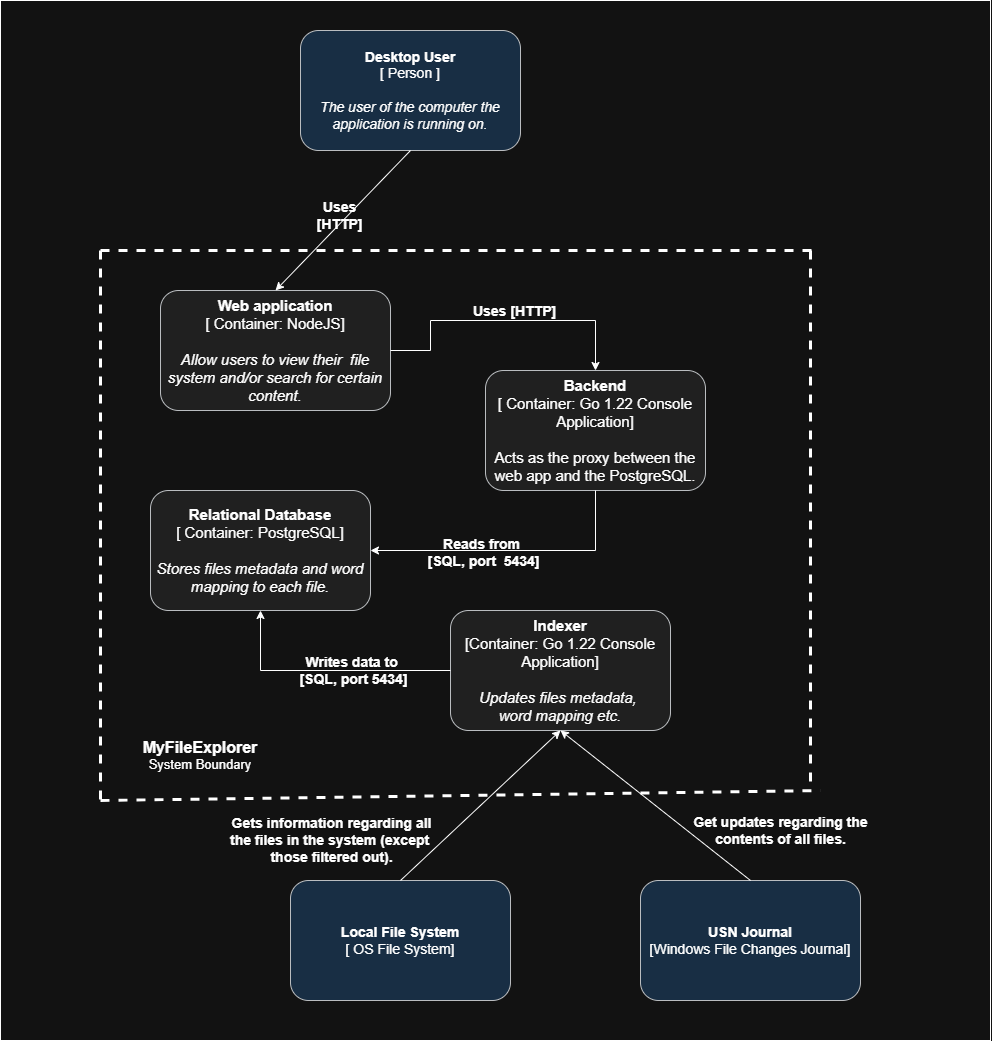

The diagram above was exported from draw.io. Its source (the exported page's mxGraphModel, read from the mxfile embedded in the PNG):
<mxGraphModel dx="3285" dy="2098" grid="1" gridSize="10" guides="1" tooltips="1" connect="1" arrows="1" fold="1" page="1" pageScale="1" pageWidth="850" pageHeight="1100" math="0" shadow="0">
  <root>
    <mxCell id="0" />
    <mxCell id="1" parent="0" />
    <mxCell id="62" value="" style="rounded=0;whiteSpace=wrap;html=1;" parent="1" vertex="1">
      <mxGeometry x="-60" y="-90" width="990" height="1040" as="geometry" />
    </mxCell>
    <mxCell id="9" value="&lt;b style=&quot;font-size: 15px;&quot;&gt;&lt;font style=&quot;font-size: 15px;&quot;&gt;Web application&lt;/font&gt;&lt;/b&gt;&lt;div style=&quot;font-size: 15px;&quot;&gt;&lt;font style=&quot;font-size: 15px;&quot;&gt;[ Container: NodeJS]&lt;/font&gt;&lt;/div&gt;&lt;div style=&quot;font-size: 15px;&quot;&gt;&lt;font style=&quot;font-size: 15px;&quot;&gt;&lt;br&gt;&lt;/font&gt;&lt;/div&gt;&lt;div style=&quot;font-size: 15px;&quot;&gt;&lt;i style=&quot;&quot;&gt;&lt;font style=&quot;font-size: 15px;&quot;&gt;Allow users to view their&amp;nbsp; file system and/or search for certain content.&lt;/font&gt;&lt;/i&gt;&lt;/div&gt;" style="rounded=1;whiteSpace=wrap;html=1;fillColor=#eeeeee;strokeColor=#36393d;" parent="1" vertex="1">
      <mxGeometry x="100" y="200" width="230" height="120" as="geometry" />
    </mxCell>
    <mxCell id="10" value="&lt;b style=&quot;font-size: 14px;&quot;&gt;&lt;font style=&quot;font-size: 14px;&quot;&gt;Desktop User&lt;br&gt;&lt;/font&gt;&lt;/b&gt;&lt;div style=&quot;font-size: 14px;&quot;&gt;&lt;font style=&quot;font-size: 14px;&quot;&gt;[ Person ]&lt;/font&gt;&lt;/div&gt;&lt;div style=&quot;font-size: 14px;&quot;&gt;&lt;font style=&quot;font-size: 14px;&quot;&gt;&lt;br&gt;&lt;/font&gt;&lt;/div&gt;&lt;div style=&quot;font-size: 14px;&quot;&gt;&lt;i style=&quot;&quot;&gt;&lt;font style=&quot;font-size: 14px;&quot;&gt;The user of the computer the application is running on.&lt;/font&gt;&lt;/i&gt;&lt;/div&gt;" style="rounded=1;whiteSpace=wrap;html=1;fillColor=#cce5ff;strokeColor=#36393d;" parent="1" vertex="1">
      <mxGeometry x="240" y="-60" width="220" height="120" as="geometry" />
    </mxCell>
    <mxCell id="11" value="" style="endArrow=classic;html=1;rounded=0;exitX=0.5;exitY=1;exitDx=0;exitDy=0;entryX=0.5;entryY=0;entryDx=0;entryDy=0;" parent="1" source="10" target="9" edge="1">
      <mxGeometry width="50" height="50" relative="1" as="geometry">
        <mxPoint x="770" y="220" as="sourcePoint" />
        <mxPoint x="780" y="300" as="targetPoint" />
      </mxGeometry>
    </mxCell>
    <mxCell id="12" value="&lt;font style=&quot;font-size: 14px;&quot;&gt;Uses&lt;br style=&quot;font-size: 14px;&quot;&gt;[HTTP]&lt;/font&gt;" style="edgeLabel;html=1;align=center;verticalAlign=middle;resizable=0;points=[];fontSize=14;labelBackgroundColor=none;fontStyle=1;fontColor=default;" parent="11" vertex="1" connectable="0">
      <mxGeometry x="0.0329" y="-4" relative="1" as="geometry">
        <mxPoint y="-5" as="offset" />
      </mxGeometry>
    </mxCell>
    <mxCell id="15" value="&lt;font style=&quot;font-size: 15px;&quot;&gt;&lt;b style=&quot;&quot;&gt;Relational Database&lt;/b&gt;&lt;br&gt;&lt;/font&gt;&lt;div style=&quot;font-size: 15px;&quot;&gt;&lt;font style=&quot;font-size: 15px;&quot;&gt;[ Container: PostgreSQL]&lt;/font&gt;&lt;/div&gt;&lt;div style=&quot;font-size: 15px;&quot;&gt;&lt;font style=&quot;font-size: 15px;&quot;&gt;&lt;br&gt;&lt;/font&gt;&lt;/div&gt;&lt;div style=&quot;font-size: 15px;&quot;&gt;&lt;i&gt;&lt;font style=&quot;font-size: 15px;&quot;&gt;Stores files metadata and word&lt;/font&gt;&lt;/i&gt;&lt;/div&gt;&lt;div style=&quot;font-size: 15px;&quot;&gt;&lt;i&gt;&lt;font style=&quot;font-size: 15px;&quot;&gt;mapping to each file.&lt;/font&gt;&lt;/i&gt;&lt;/div&gt;" style="rounded=1;whiteSpace=wrap;html=1;fillColor=#eeeeee;strokeColor=#36393d;" parent="1" vertex="1">
      <mxGeometry x="90" y="400" width="220" height="120" as="geometry" />
    </mxCell>
    <mxCell id="18" value="&lt;font style=&quot;font-size: 15px;&quot;&gt;&lt;span style=&quot;background-color: initial;&quot;&gt;&lt;b style=&quot;&quot;&gt;Indexer&lt;br&gt;&lt;/b&gt;[Container: Go 1.22 Console&lt;br&gt;Application]&lt;/span&gt;&lt;br&gt;&lt;/font&gt;&lt;div style=&quot;font-size: 15px;&quot;&gt;&lt;font style=&quot;font-size: 15px;&quot;&gt;&lt;br&gt;&lt;/font&gt;&lt;/div&gt;&lt;div style=&quot;font-size: 15px;&quot;&gt;&lt;i&gt;&lt;font style=&quot;font-size: 15px;&quot;&gt;Updates files metadata,&amp;nbsp;&lt;/font&gt;&lt;/i&gt;&lt;/div&gt;&lt;div style=&quot;font-size: 15px;&quot;&gt;&lt;i&gt;&lt;font style=&quot;font-size: 15px;&quot;&gt;word mapping etc.&lt;/font&gt;&lt;/i&gt;&lt;/div&gt;" style="rounded=1;whiteSpace=wrap;html=1;fillColor=#eeeeee;strokeColor=#36393d;" parent="1" vertex="1">
      <mxGeometry x="390" y="520" width="220" height="120" as="geometry" />
    </mxCell>
    <mxCell id="19" value="&lt;b style=&quot;font-size: 14px;&quot;&gt;&lt;font style=&quot;font-size: 14px;&quot;&gt;Local File System&lt;br&gt;&lt;/font&gt;&lt;/b&gt;&lt;div style=&quot;font-size: 14px;&quot;&gt;[ OS File System]&lt;/div&gt;" style="rounded=1;whiteSpace=wrap;html=1;fillColor=#cce5ff;strokeColor=#36393d;" parent="1" vertex="1">
      <mxGeometry x="230" y="790" width="220" height="120" as="geometry" />
    </mxCell>
    <mxCell id="21" value="&lt;br&gt;&lt;br&gt;" style="endArrow=classic;html=1;rounded=0;exitX=0.5;exitY=0;exitDx=0;exitDy=0;entryX=0.5;entryY=1;entryDx=0;entryDy=0;" parent="1" source="19" target="18" edge="1">
      <mxGeometry width="50" height="50" relative="1" as="geometry">
        <mxPoint x="590" y="630" as="sourcePoint" />
        <mxPoint x="490" y="760" as="targetPoint" />
      </mxGeometry>
    </mxCell>
    <mxCell id="23" value="&lt;font style=&quot;font-size: 14px;&quot;&gt;&lt;b style=&quot;font-size: 14px;&quot;&gt;Gets information regarding all&lt;br style=&quot;font-size: 14px;&quot;&gt;the files in the system (except&amp;nbsp;&lt;br style=&quot;font-size: 14px;&quot;&gt;those filtered out).&lt;/b&gt;&lt;/font&gt;" style="edgeLabel;html=1;align=center;verticalAlign=middle;resizable=0;points=[];labelBackgroundColor=none;fontSize=14;fontColor=default;" parent="21" vertex="1" connectable="0">
      <mxGeometry x="0.1533" relative="1" as="geometry">
        <mxPoint x="-162" y="46" as="offset" />
      </mxGeometry>
    </mxCell>
    <mxCell id="25" value="" style="endArrow=none;dashed=1;html=1;rounded=0;strokeWidth=3;" parent="1" edge="1">
      <mxGeometry width="50" height="50" relative="1" as="geometry">
        <mxPoint x="40" y="160" as="sourcePoint" />
        <mxPoint x="760" y="160" as="targetPoint" />
      </mxGeometry>
    </mxCell>
    <mxCell id="26" value="" style="endArrow=none;dashed=1;html=1;rounded=0;strokeWidth=3;" parent="1" edge="1">
      <mxGeometry width="50" height="50" relative="1" as="geometry">
        <mxPoint x="40" y="160" as="sourcePoint" />
        <mxPoint x="40" y="710" as="targetPoint" />
      </mxGeometry>
    </mxCell>
    <mxCell id="27" value="" style="endArrow=none;dashed=1;html=1;rounded=0;strokeWidth=3;" parent="1" edge="1">
      <mxGeometry width="50" height="50" relative="1" as="geometry">
        <mxPoint x="40" y="710" as="sourcePoint" />
        <mxPoint x="760" y="700" as="targetPoint" />
      </mxGeometry>
    </mxCell>
    <mxCell id="28" value="" style="endArrow=none;dashed=1;html=1;rounded=0;strokeWidth=3;" parent="1" edge="1">
      <mxGeometry width="50" height="50" relative="1" as="geometry">
        <mxPoint x="750" y="160" as="sourcePoint" />
        <mxPoint x="750" y="700" as="targetPoint" />
      </mxGeometry>
    </mxCell>
    <mxCell id="32" value="&lt;font style=&quot;font-size: 16px;&quot;&gt;&lt;b&gt;MyFileExplorer&lt;/b&gt;&lt;/font&gt;&lt;br&gt;&lt;font style=&quot;font-size: 13px;&quot;&gt;System Boundary&lt;/font&gt;" style="text;html=1;strokeColor=none;fillColor=none;align=center;verticalAlign=middle;whiteSpace=wrap;rounded=0;" parent="1" vertex="1">
      <mxGeometry x="60" y="650" width="160" height="30" as="geometry" />
    </mxCell>
    <mxCell id="33" value="&lt;span style=&quot;font-size: 14px; background-color: initial;&quot;&gt;&lt;b&gt;USN Journal&lt;br&gt;&lt;/b&gt;[Windows File Changes Journal]&lt;/span&gt;" style="rounded=1;whiteSpace=wrap;html=1;fillColor=#cce5ff;strokeColor=#36393d;" parent="1" vertex="1">
      <mxGeometry x="580" y="790" width="220" height="120" as="geometry" />
    </mxCell>
    <mxCell id="34" value="" style="endArrow=classic;html=1;rounded=0;exitX=0.5;exitY=0;exitDx=0;exitDy=0;entryX=0.5;entryY=1;entryDx=0;entryDy=0;" parent="1" source="33" target="18" edge="1">
      <mxGeometry width="50" height="50" relative="1" as="geometry">
        <mxPoint x="610" y="700" as="sourcePoint" />
        <mxPoint x="790" y="830" as="targetPoint" />
      </mxGeometry>
    </mxCell>
    <mxCell id="35" value="&lt;font style=&quot;font-size: 14px;&quot;&gt;Get updates regarding the&lt;br style=&quot;font-size: 14px;&quot;&gt;contents of all files.&lt;/font&gt;" style="edgeLabel;html=1;align=center;verticalAlign=middle;resizable=0;points=[];labelBackgroundColor=none;fontColor=default;fontSize=14;fontStyle=1" parent="34" vertex="1" connectable="0">
      <mxGeometry x="0.0154" y="3" relative="1" as="geometry">
        <mxPoint x="128" y="23" as="offset" />
      </mxGeometry>
    </mxCell>
    <mxCell id="42" value="" style="endArrow=classic;html=1;rounded=0;exitX=0;exitY=0.5;exitDx=0;exitDy=0;entryX=0.5;entryY=1;entryDx=0;entryDy=0;" parent="1" source="18" target="15" edge="1">
      <mxGeometry width="50" height="50" relative="1" as="geometry">
        <mxPoint x="370" y="590" as="sourcePoint" />
        <mxPoint x="190" y="520" as="targetPoint" />
        <Array as="points">
          <mxPoint x="200" y="580" />
        </Array>
      </mxGeometry>
    </mxCell>
    <mxCell id="57" value="&lt;font style=&quot;font-size: 14px;&quot;&gt;&lt;b style=&quot;font-size: 14px;&quot;&gt;Writes data to&amp;nbsp;&lt;br style=&quot;border-color: var(--border-color); font-size: 14px;&quot;&gt;[SQL, port 5434]&lt;/b&gt;&lt;/font&gt;" style="edgeLabel;html=1;align=center;verticalAlign=middle;resizable=0;points=[];labelBackgroundColor=none;fontColor=default;fontSize=14;" parent="42" vertex="1" connectable="0">
      <mxGeometry x="-0.2105" y="-1" relative="1" as="geometry">
        <mxPoint as="offset" />
      </mxGeometry>
    </mxCell>
    <mxCell id="44" value="&lt;font style=&quot;font-size: 15px;&quot;&gt;&lt;span style=&quot;background-color: initial;&quot;&gt;&lt;b style=&quot;&quot;&gt;Backend&lt;br&gt;&lt;/b&gt;[ Container: Go 1.22 Console&lt;br&gt;Application]&lt;/span&gt;&lt;br&gt;&lt;/font&gt;&lt;div style=&quot;font-size: 15px;&quot;&gt;&lt;font style=&quot;font-size: 15px;&quot;&gt;&lt;br&gt;Acts as the proxy between the web app and the PostgreSQL.&lt;/font&gt;&lt;/div&gt;" style="rounded=1;whiteSpace=wrap;html=1;fillColor=#eeeeee;strokeColor=#36393d;" parent="1" vertex="1">
      <mxGeometry x="425" y="280" width="220" height="120" as="geometry" />
    </mxCell>
    <mxCell id="53" value="" style="endArrow=classic;html=1;rounded=0;exitX=0.5;exitY=1;exitDx=0;exitDy=0;entryX=1;entryY=0.5;entryDx=0;entryDy=0;" parent="1" source="44" target="15" edge="1">
      <mxGeometry width="50" height="50" relative="1" as="geometry">
        <mxPoint x="520" y="410" as="sourcePoint" />
        <mxPoint x="370" y="380" as="targetPoint" />
        <Array as="points">
          <mxPoint x="535" y="460" />
        </Array>
      </mxGeometry>
    </mxCell>
    <mxCell id="59" value="&lt;font style=&quot;font-size: 14px;&quot;&gt;&lt;b style=&quot;font-size: 14px;&quot;&gt;Reads from&amp;nbsp;&lt;br style=&quot;border-color: var(--border-color); font-size: 14px;&quot;&gt;&lt;span style=&quot;font-size: 14px;&quot;&gt;[SQL, port&amp;nbsp; 5434]&lt;/span&gt;&lt;/b&gt;&lt;/font&gt;" style="edgeLabel;html=1;align=center;verticalAlign=middle;resizable=0;points=[];labelBackgroundColor=none;fontColor=default;fontSize=14;" parent="53" vertex="1" connectable="0">
      <mxGeometry x="0.2027" y="1" relative="1" as="geometry">
        <mxPoint x="-1" as="offset" />
      </mxGeometry>
    </mxCell>
    <mxCell id="55" value="" style="endArrow=classic;html=1;rounded=0;exitX=1;exitY=0.5;exitDx=0;exitDy=0;entryX=0.5;entryY=0;entryDx=0;entryDy=0;" parent="1" source="9" target="44" edge="1">
      <mxGeometry width="50" height="50" relative="1" as="geometry">
        <mxPoint x="320" y="430" as="sourcePoint" />
        <mxPoint x="370" y="380" as="targetPoint" />
        <Array as="points">
          <mxPoint x="370" y="260" />
          <mxPoint x="370" y="230" />
          <mxPoint x="535" y="230" />
        </Array>
      </mxGeometry>
    </mxCell>
    <mxCell id="60" value="&lt;font style=&quot;font-size: 14px;&quot;&gt;&lt;span style=&quot;font-size: 14px;&quot;&gt;&lt;b style=&quot;font-size: 14px;&quot;&gt;Uses [HTTP]&lt;/b&gt;&lt;/span&gt;&lt;/font&gt;" style="edgeLabel;html=1;align=center;verticalAlign=middle;resizable=0;points=[];labelBackgroundColor=none;fontColor=default;fontSize=14;" parent="55" vertex="1" connectable="0">
      <mxGeometry x="0.1145" y="1" relative="1" as="geometry">
        <mxPoint x="-5" y="-9" as="offset" />
      </mxGeometry>
    </mxCell>
  </root>
</mxGraphModel>